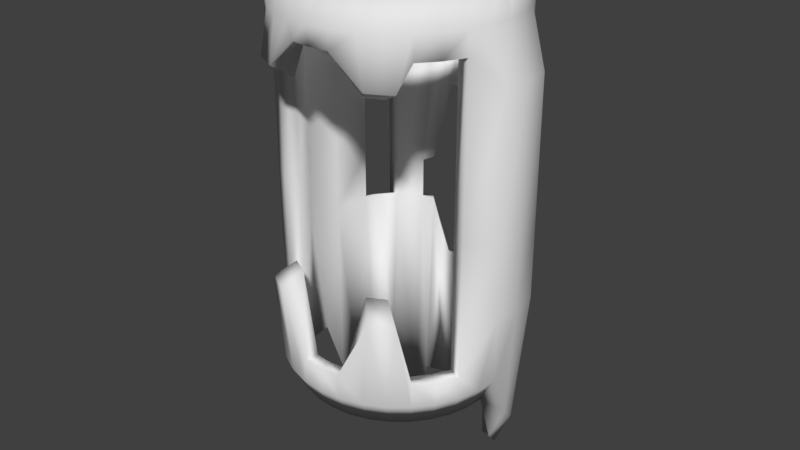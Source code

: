 # Source: bracersV1.blend  (saved by Blender 2.79.0; exported with 4.5.12 LTS)
import bpy
from mathutils import Matrix  # noqa: F401  (used for matrix-valued properties, if any)

bpy.ops.wm.read_factory_settings(use_empty=True)
scene = bpy.context.scene
scene.name = 'Scene'

# ---- collections
col_collection_1 = bpy.data.collections.new('Collection 1'); scene.collection.children.link(col_collection_1)

# ---- world
world_world = bpy.data.worlds.new('World'); scene.world = world_world
world_world.color = (0.05088, 0.05088, 0.05088)
world_world.use_sun_shadow = False
world_world.sun_shadow_jitter_overblur = 0.0
world_world.cycles.sampling_method = 'MANUAL'

# ---- meshes
me_cylinder = bpy.data.meshes.new('Cylinder')
me_cylinder.from_pydata([(-0.004407, 0.7871, -2.572), (-0.004407, 0.7938, -0.8631), (0.165, 0.7879, -2.191), (0.1371, 0.7799, -0.8631), (0.3279, 0.7385, -2.191), (0.2731, 0.7386, -0.3641), (0.3917, 0.667, -2.572), (0.3415, 0.6716, -0.336), (0.6096, 0.5503, -2.439), (0.5312, 0.5546, -0.3246), (0.7176, 0.4187, -2.231), (0.6254, 0.4399, -0.3246), (0.7978, 0.2686, -2.231), (0.6954, 0.3089, -0.3246), (0.8472, 0.1057, -2.058), (0.8472, 0.1057, -0.4113), (0.8639, -0.06374, -1.569), (0.8639, -0.06374, -0.4113), (0.8472, -0.2331, -1.569), (0.8472, -0.2331, -0.4113), (0.7978, -0.396, -1.569), (0.7978, -0.396, -1.129), (0.7176, -0.5462, -1.569), (0.7176, -0.5462, -1.129), (0.6096, -0.6777, -1.569), (0.6096, -0.6777, -1.129), (0.478, -0.7857, -1.569), (0.478, -0.7857, -0.4269), (0.3279, -0.866, -1.569), (0.3279, -0.866, -0.4269), (0.165, -0.9154, -1.569), (0.1426, -0.9247, -1.122), (-0.004408, -0.9321, -1.569), (-0.004408, -0.9392, -1.122), (-0.1738, -0.9154, -1.569), (-0.1514, -0.9247, -1.122), (-0.3367, -0.866, -1.569), (-0.3367, -0.866, -0.4269), (-0.4868, -0.7857, -1.569), (-0.4868, -0.7857, -0.4269), (-0.6184, -0.6777, -1.569), (-0.6184, -0.6777, -1.129), (-0.7264, -0.5462, -1.569), (-0.7264, -0.5462, -1.129), (-0.8066, -0.396, -1.569), (-0.8066, -0.396, -1.129), (-0.8561, -0.2331, -1.569), (-0.8561, -0.2331, -0.4113), (-0.8727, -0.06374, -1.569), (-0.8727, -0.06374, -0.4113), (-0.8561, 0.1057, -2.058), (-0.8561, 0.1057, -0.4113), (-0.8066, 0.2686, -2.231), (-0.7042, 0.3089, -0.3246), (-0.7264, 0.4187, -2.231), (-0.6342, 0.4399, -0.3246), (-0.6184, 0.5503, -2.439), (-0.54, 0.5546, -0.3246), (-0.4005, 0.667, -2.572), (-0.3503, 0.6716, -0.336), (-0.3367, 0.7385, -2.191), (-0.2819, 0.7386, -0.3641), (-0.1738, 0.7879, -2.191), (-0.1459, 0.7799, -0.8631), (-0.004407, 0.9363, -2.411), (0.1907, 0.917, -1.893), (0.1907, 0.917, -1.009), (-0.004407, 0.9363, -1.009), (0.3783, 0.8601, -1.893), (0.3783, 0.8601, -0.4113), (0.5512, 0.7677, -2.411), (0.5512, 0.7677, -0.4113), (0.7027, 0.6434, -2.141), (0.7027, 0.6434, -0.4113), (0.8271, 0.4918, -1.932), (0.8271, 0.4918, -0.4113), (0.9195, 0.3189, -1.932), (0.9195, 0.3189, -0.4113), (0.9764, 0.1313, -1.759), (1.146, 0.1652, -0.5809), (0.9956, -0.06374, -1.33), (1.169, -0.06374, -0.5809), (0.9764, -0.2588, -1.33), (1.146, -0.2926, -0.5809), (0.9195, -0.4464, -1.33), (0.9195, -0.4464, -1.129), (0.8271, -0.6193, -1.33), (0.8271, -0.6193, -1.129), (0.7027, -0.7709, -1.33), (0.7027, -0.7709, -1.129), (0.5512, -0.8952, -1.33), (0.647, -0.8872, -0.5801), (0.3783, -0.9876, -1.33), (0.4443, -0.9956, -0.5801), (0.1907, -1.045, -1.33), (0.1649, -1.037, -1.122), (-0.004408, -1.064, -1.33), (-0.004408, -1.053, -1.122), (-0.1995, -1.045, -1.33), (-0.1737, -1.037, -1.122), (-0.3871, -0.9876, -1.33), (-0.4531, -0.9956, -0.5801), (-0.56, -0.8952, -1.33), (-0.6558, -0.8872, -0.5801), (-0.7115, -0.7709, -1.33), (-0.7115, -0.7709, -1.129), (-0.8359, -0.6193, -1.33), (-0.8359, -0.6193, -1.129), (-0.9283, -0.4464, -1.33), (-0.9283, -0.4464, -1.129), (-0.9852, -0.2588, -1.33), (-1.155, -0.2926, -0.5809), (-1.004, -0.06374, -1.33), (-1.178, -0.06374, -0.5809), (-0.9852, 0.1313, -1.759), (-1.155, 0.1652, -0.5809), (-0.9283, 0.3189, -1.932), (-0.9283, 0.3189, -0.4113), (-0.8359, 0.4918, -1.932), (-0.8359, 0.4918, -0.4113), (-0.7115, 0.6434, -2.141), (-0.7115, 0.6434, -0.4113), (-0.56, 0.7677, -2.411), (-0.56, 0.7677, -0.4113), (-0.3871, 0.8601, -1.893), (-0.3871, 0.8601, -0.4113), (-0.1995, 0.917, -1.893), (-0.1995, 0.917, -1.009), (0.1907, 0.917, 0.8858), (-0.004407, 0.9363, 0.8858), (0.3783, 0.8601, 0.06496), (0.5512, 0.7677, 0.06496), (0.7027, 0.6434, 0.06496), (0.9195, 0.3189, 0.06496), (1.146, 0.1652, 0.03426), (1.169, -0.06374, 0.03426), (1.146, -0.2926, 0.03426), (0.9195, -0.4464, 0.06496), (-0.9283, -0.4464, 0.06496), (-1.155, -0.2926, 0.03426), (-1.178, -0.06374, 0.03426), (-1.155, 0.1652, 0.03426), (-0.9283, 0.3189, 0.06496), (-0.7115, 0.6434, 0.06496), (-0.56, 0.7677, 0.06496), (-0.3871, 0.8601, 0.06496), (-0.1995, 0.917, 0.8858), (0.1371, 0.7799, 0.719), (-0.004407, 0.7938, 0.719), (0.2731, 0.7386, 0.03358), (0.3415, 0.6716, 0.005483), (0.5312, 0.5546, 0.09091), (0.6954, 0.3089, 0.09091), (0.8472, 0.1057, 0.06496), (0.8639, -0.06374, 0.06496), (0.8472, -0.2331, 0.06496), (0.7978, -0.396, 0.06496), (-0.8066, -0.396, 0.06496), (-0.8561, -0.2331, 0.06496), (-0.8727, -0.06374, 0.06496), (-0.8561, 0.1057, 0.06496), (-0.7042, 0.3089, 0.09091), (-0.54, 0.5546, 0.09091), (-0.3503, 0.6716, 0.005483), (-0.2819, 0.7386, 0.03358), (-0.1459, 0.7799, 0.719), (0.1907, 0.917, 1.083), (-0.004407, 0.9363, 1.083), (0.3783, 0.8601, 1.083), (0.5512, 0.7677, 1.083), (0.7027, 0.6434, 1.083), (0.8271, 0.4918, 1.083), (0.9195, 0.3189, 1.083), (1.146, 0.1652, 1.284), (1.169, -0.06374, 1.284), (1.146, -0.2926, 1.284), (0.9195, -0.4464, 1.493), (0.8271, -0.6193, 1.493), (0.7027, -0.7709, 1.493), (0.647, -0.8872, 1.283), (0.4443, -0.9956, 1.283), (0.1649, -1.037, 1.533), (-0.004408, -1.053, 1.533), (-0.1737, -1.037, 1.533), (-0.4531, -0.9956, 1.283), (-0.6558, -0.8872, 1.283), (-0.7115, -0.7709, 1.493), (-0.8359, -0.6193, 1.493), (-0.9283, -0.4464, 1.493), (-1.155, -0.2926, 1.284), (-1.178, -0.06374, 1.284), (-1.155, 0.1652, 1.284), (-0.9283, 0.3189, 1.083), (-0.8359, 0.4918, 1.083), (-0.7115, 0.6434, 1.083), (-0.56, 0.7677, 1.083), (-0.3871, 0.8601, 1.083), (-0.1995, 0.917, 1.083), (0.1006, 0.8024, 1.577), (-0.004407, 0.8128, 1.577), (0.2016, 0.7718, 1.577), (0.2947, 0.722, 1.577), (0.5312, 0.5546, 0.9791), (0.6254, 0.4399, 0.9791), (0.6954, 0.3089, 0.9791), (0.8472, 0.1057, 1.083), (0.8639, -0.06374, 1.083), (0.8472, -0.2331, 1.083), (0.7978, -0.396, 1.493), (0.7176, -0.5462, 1.493), (0.6096, -0.6777, 1.493), (0.478, -0.7857, 1.183), (0.3279, -0.866, 1.183), (0.1426, -0.9247, 1.533), (-0.004408, -0.9392, 1.533), (-0.1514, -0.9247, 1.533), (-0.3367, -0.866, 1.183), (-0.4868, -0.7857, 1.183), (-0.6184, -0.6777, 1.493), (-0.7264, -0.5462, 1.493), (-0.8066, -0.396, 1.493), (-0.8561, -0.2331, 1.083), (-0.8727, -0.06374, 1.083), (-0.8561, 0.1057, 1.083), (-0.7042, 0.3089, 0.9791), (-0.6342, 0.4399, 0.9791), (-0.54, 0.5546, 0.9791), (-0.3036, 0.722, 1.577), (-0.2105, 0.7718, 1.577), (-0.1095, 0.8024, 1.577), (0.1907, 0.917, 1.693), (-0.004407, 0.9363, 1.693), (0.3783, 0.8601, 1.693), (0.5512, 0.7677, 1.693), (0.7027, 0.6434, 1.693), (0.8271, 0.4918, 1.693), (0.9195, 0.3189, 1.693), (0.9764, 0.1313, 1.693), (0.9956, -0.06374, 1.693), (0.9764, -0.2588, 1.693), (0.9195, -0.4464, 1.693), (0.8271, -0.6193, 1.693), (0.7027, -0.7709, 1.693), (0.5512, -0.8952, 1.693), (0.3783, -0.9876, 1.693), (0.1907, -1.045, 1.693), (-0.004408, -1.064, 1.693), (-0.1995, -1.045, 1.693), (-0.3871, -0.9876, 1.693), (-0.56, -0.8952, 1.693), (-0.7115, -0.7709, 1.693), (-0.8359, -0.6193, 1.693), (-0.9283, -0.4464, 1.693), (-0.9852, -0.2588, 1.693), (-1.004, -0.06374, 1.693), (-0.9852, 0.1313, 1.693), (-0.9283, 0.3189, 1.693), (-0.8359, 0.4918, 1.693), (-0.7115, 0.6434, 1.693), (-0.56, 0.7677, 1.693), (-0.3871, 0.8601, 1.693), (-0.1995, 0.917, 1.693), (0.165, 0.7879, 2.108), (-0.004407, 0.8046, 2.108), (0.3279, 0.7385, 2.108), (0.478, 0.6582, 2.108), (0.6096, 0.5503, 2.108), (0.7176, 0.4187, 2.108), (0.7978, 0.2686, 2.108), (0.8472, 0.1057, 2.108), (0.8639, -0.06374, 2.108), (0.8472, -0.2331, 2.108), (0.7978, -0.396, 2.108), (0.7176, -0.5462, 2.108), (0.6096, -0.6777, 2.108), (0.478, -0.7857, 2.108), (0.3279, -0.866, 2.108), (0.165, -0.9154, 2.108), (-0.004408, -0.9321, 2.108), (-0.1738, -0.9154, 2.108), (-0.3367, -0.866, 2.108), (-0.4868, -0.7857, 2.108), (-0.6184, -0.6777, 2.108), (-0.7264, -0.5462, 2.108), (-0.8066, -0.396, 2.108), (-0.8561, -0.2331, 2.108), (-0.8727, -0.06374, 2.108), (-0.8561, 0.1057, 2.108), (-0.8066, 0.2686, 2.108), (-0.7264, 0.4187, 2.108), (-0.6184, 0.5503, 2.108), (-0.4868, 0.6582, 2.108), (-0.3367, 0.7385, 2.108), (-0.1738, 0.7879, 2.108), (-0.004407, 0.8128, 1.181), (-0.3036, 0.722, 1.19), (0.1006, 0.8024, 1.182), (0.2947, 0.722, 1.19), (-0.1095, 0.8024, 1.182), (-0.2105, 0.7718, 1.185), (0.2016, 0.7718, 1.185)], [], [(64, 67, 66, 65), (65, 66, 69, 68), (68, 69, 71, 70), (70, 71, 73, 72), (72, 73, 75, 74), (74, 75, 77, 76), (76, 77, 79, 78), (78, 79, 81, 80), (80, 81, 83, 82), (82, 83, 85, 84), (84, 85, 87, 86), (86, 87, 89, 88), (88, 89, 91, 90), (90, 91, 93, 92), (92, 93, 95, 94), (94, 95, 97, 96), (96, 97, 99, 98), (98, 99, 101, 100), (100, 101, 103, 102), (102, 103, 105, 104), (104, 105, 107, 106), (106, 107, 109, 108), (108, 109, 111, 110), (110, 111, 113, 112), (112, 113, 115, 114), (114, 115, 117, 116), (116, 117, 119, 118), (118, 119, 121, 120), (120, 121, 123, 122), (122, 123, 125, 124), (62, 63, 61, 60), (124, 125, 127, 126), (126, 127, 67, 64), (0, 1, 63, 62), (2, 0, 64, 65), (4, 2, 65, 68), (6, 4, 68, 70), (49, 51, 160, 159), (8, 6, 70, 72), (125, 61, 63, 127), (10, 8, 72, 74), (12, 10, 74, 76), (14, 12, 76, 78), (47, 49, 159, 158), (16, 14, 78, 80), (18, 16, 80, 82), (73, 71, 131, 132), (20, 18, 82, 84), (123, 59, 61, 125), (22, 20, 84, 86), (19, 21, 156, 155), (24, 22, 86, 88), (45, 47, 158, 157), (26, 24, 88, 90), (28, 26, 90, 92), (30, 28, 92, 94), (17, 19, 155, 154), (32, 30, 94, 96), (144, 163, 59, 123), (34, 32, 96, 98), (36, 34, 98, 100), (123, 121, 143, 144), (38, 36, 100, 102), (40, 38, 102, 104), (15, 17, 154, 153), (42, 40, 104, 106), (44, 42, 106, 108), (46, 44, 108, 110), (145, 164, 163, 144), (48, 46, 110, 112), (50, 48, 112, 114), (13, 15, 153, 152), (52, 50, 114, 116), (91, 27, 29, 93), (54, 52, 116, 118), (56, 54, 118, 120), (85, 83, 136, 137), (58, 56, 120, 122), (60, 58, 122, 124), (103, 39, 41, 105), (62, 60, 124, 126), (128, 147, 148, 129), (0, 62, 126, 64), (60, 61, 59, 58), (58, 59, 57, 56), (56, 57, 55, 54), (54, 55, 53, 52), (52, 53, 51, 50), (50, 51, 49, 48), (48, 49, 47, 46), (46, 47, 45, 44), (44, 45, 43, 42), (42, 43, 41, 40), (40, 41, 39, 38), (38, 39, 37, 36), (36, 37, 35, 34), (34, 35, 33, 32), (32, 33, 31, 30), (30, 31, 29, 28), (28, 29, 27, 26), (26, 27, 25, 24), (24, 25, 23, 22), (22, 23, 21, 20), (20, 21, 19, 18), (18, 19, 17, 16), (16, 17, 15, 14), (14, 15, 13, 12), (12, 13, 11, 10), (10, 11, 9, 8), (8, 9, 7, 6), (6, 7, 5, 4), (4, 5, 3, 2), (2, 3, 1, 0), (182, 214, 213, 181), (183, 215, 214, 182), (155, 156, 208, 207), (154, 155, 207, 206), (153, 154, 206, 205), (152, 153, 205, 204), (165, 148, 294, 298), (164, 165, 298, 299), (137, 136, 175, 176), (150, 151, 202, 297), (163, 164, 299, 295), (136, 135, 174, 175), (149, 150, 297, 300), (162, 163, 295, 226), (111, 109, 138, 139), (51, 53, 161, 160), (146, 165, 164, 145), (93, 29, 31, 95), (130, 149, 147, 128), (113, 111, 139, 140), (79, 77, 133, 134), (184, 216, 215, 183), (131, 150, 149, 130), (115, 113, 140, 141), (57, 59, 163, 162), (71, 7, 150, 131), (81, 79, 134, 135), (69, 5, 7, 71), (7, 9, 151, 150), (117, 115, 141, 142), (66, 3, 5, 69), (83, 81, 135, 136), (99, 35, 37, 101), (181, 213, 212, 180), (129, 148, 165, 146), (218, 219, 283, 282), (192, 191, 255, 256), (217, 218, 282, 281), (191, 190, 254, 255), (216, 217, 281, 280), (190, 189, 253, 254), (215, 216, 280, 279), (189, 188, 252, 253), (214, 215, 279, 278), (188, 187, 251, 252), (213, 214, 278, 277), (187, 186, 250, 251), (212, 213, 277, 276), (186, 185, 249, 250), (211, 212, 276, 275), (185, 184, 248, 249), (210, 211, 275, 274), (184, 183, 247, 248), (209, 210, 274, 273), (183, 182, 246, 247), (208, 209, 273, 272), (182, 181, 245, 246), (207, 208, 272, 271), (181, 180, 244, 245), (206, 207, 271, 270), (180, 179, 243, 244), (205, 206, 270, 269), (179, 178, 242, 243), (204, 205, 269, 268), (178, 177, 241, 242), (203, 204, 268, 267), (229, 199, 263, 293), (97, 33, 35, 99), (139, 138, 188, 189), (95, 31, 33, 97), (140, 139, 189, 190), (89, 25, 27, 91), (141, 140, 190, 191), (101, 37, 39, 103), (142, 141, 191, 192), (128, 129, 167, 166), (130, 128, 166, 168), (157, 158, 221, 220), (144, 143, 194, 195), (131, 130, 168, 169), (158, 159, 222, 221), (145, 144, 195, 196), (132, 131, 169, 170), (159, 160, 223, 222), (146, 145, 196, 197), (160, 161, 224, 223), (129, 146, 197, 167), (148, 147, 296, 294), (134, 133, 172, 173), (147, 149, 300, 296), (135, 134, 173, 174), (263, 262, 230, 231), (262, 264, 232, 230), (264, 265, 233, 232), (265, 266, 234, 233), (266, 267, 235, 234), (267, 268, 236, 235), (268, 269, 237, 236), (269, 270, 238, 237), (270, 271, 239, 238), (271, 272, 240, 239), (272, 273, 241, 240), (273, 274, 242, 241), (274, 275, 243, 242), (275, 276, 244, 243), (276, 277, 245, 244), (277, 278, 246, 245), (278, 279, 247, 246), (279, 280, 248, 247), (280, 281, 249, 248), (281, 282, 250, 249), (282, 283, 251, 250), (283, 284, 252, 251), (284, 285, 253, 252), (285, 286, 254, 253), (286, 287, 255, 254), (287, 288, 256, 255), (288, 289, 257, 256), (289, 290, 258, 257), (290, 291, 259, 258), (291, 292, 260, 259), (292, 293, 261, 260), (293, 263, 231, 261), (193, 192, 256, 257), (219, 220, 284, 283), (194, 193, 257, 258), (220, 221, 285, 284), (195, 194, 258, 259), (221, 222, 286, 285), (170, 169, 233, 234), (222, 223, 287, 286), (171, 170, 234, 235), (223, 224, 288, 287), (172, 171, 235, 236), (224, 225, 289, 288), (199, 198, 262, 263), (173, 172, 236, 237), (225, 226, 290, 289), (198, 200, 264, 262), (174, 173, 237, 238), (226, 227, 291, 290), (200, 201, 265, 264), (175, 174, 238, 239), (227, 228, 292, 291), (201, 202, 266, 265), (176, 175, 239, 240), (228, 229, 293, 292), (202, 203, 267, 266), (177, 176, 240, 241), (127, 63, 1, 67), (67, 1, 3, 66), (299, 196, 195, 295), (297, 202, 201), (298, 197, 196, 299), (226, 295, 227), (294, 167, 197, 298), (296, 166, 167, 294), (300, 168, 166, 296), (297, 169, 168, 300), (295, 195, 259, 227), (227, 259, 260, 228), (228, 260, 261, 229), (229, 261, 231, 199), (199, 231, 230, 198), (198, 230, 232, 200), (200, 232, 233, 201), (201, 233, 169, 297), (119, 55, 57, 121), (121, 57, 162, 143), (143, 162, 226, 194), (194, 226, 225, 193), (193, 225, 224, 192), (192, 224, 161, 142), (142, 161, 53, 117), (117, 53, 55, 119), (75, 11, 13, 77), (77, 13, 152, 133), (133, 152, 204, 172), (172, 204, 203, 171), (171, 203, 202, 170), (170, 202, 151, 132), (132, 151, 9, 73), (73, 9, 11, 75), (87, 23, 25, 89), (216, 184, 185, 217), (185, 186, 218, 217), (178, 210, 209, 177), (177, 209, 208, 176), (176, 208, 156, 137), (137, 156, 21, 85), (85, 21, 23, 87), (107, 43, 45, 109), (109, 45, 157, 138), (138, 157, 220, 188), (188, 220, 219, 187), (187, 219, 218, 186), (178, 179, 211, 210), (212, 211, 179, 180), (105, 41, 43, 107)])
me_cylinder.polygons.foreach_set('use_smooth', [True] * 312)
me_cylinder.use_remesh_preserve_volume = False
me_cylinder.use_remesh_preserve_attributes = False
me_cylinder.use_mirror_vertex_groups = False
me_cylinder.update()

# ---- objects
ob_cylinder = bpy.data.objects.new('Cylinder', me_cylinder)

# ---- transforms, parenting, visibility, modifiers, constraints
ob_cylinder.location = (0.004407, 0.06374, 2.411)
ob_cylinder.lineart.crease_threshold = 0.0

# ---- collection membership
col_collection_1.objects.link(ob_cylinder)

# ---- scene / render settings (as saved in the file)
scene.frame_start = 1; scene.frame_end = 250; scene.frame_set(1)
scene.render.engine = 'BLENDER_EEVEE_NEXT'
scene.render.resolution_percentage = 50
scene.render.dither_intensity = 0.0
scene.cycles.use_denoising = False
scene.cycles.samples = 128
scene.cycles.sampling_pattern = 'TABULATED_SOBOL'
scene.cycles.use_adaptive_sampling = False
scene.cycles.use_light_tree = False
scene.cycles.blur_glossy = 0.0
scene.cycles.sample_clamp_indirect = 0.0
scene.view_settings.view_transform = 'Standard'
bpy.context.view_layer.update()

# ---- added for rendering (the .blend has no active camera and no usable light): camera, sun
cam_auto = bpy.data.cameras.new('AutoCamera')
cam_auto.lens = 50.0
cam_auto.sensor_width = 36.0
cam_auto.clip_end = 1000.0
ob_auto_camera = bpy.data.objects.new('AutoCamera', cam_auto)
scene.collection.objects.link(ob_auto_camera)
ob_auto_camera.location = (5.18582, -6.22298, 6.32793)
ob_auto_camera.rotation_euler = (1.09748, -7.21219e-08, 0.694738)
scene.camera = ob_auto_camera
light_auto_sun = bpy.data.lights.new('AutoSun', 'SUN')
light_auto_sun.energy = 3.0
light_auto_sun.angle = 0.0523599
ob_auto_sun = bpy.data.objects.new('AutoSun', light_auto_sun)
scene.collection.objects.link(ob_auto_sun)
ob_auto_sun.rotation_euler = (0.872665, 0.174533, 0.523599)
bpy.context.view_layer.update()
